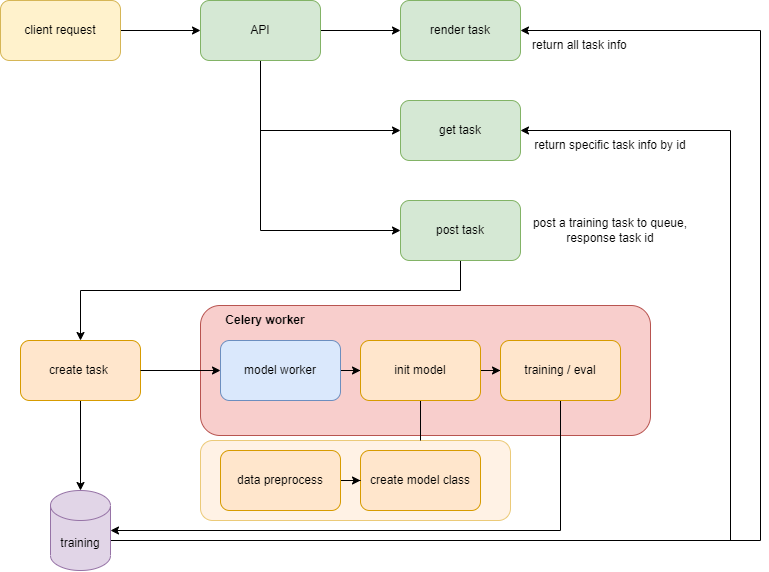

The diagram above was exported from draw.io. Its source (the exported page's mxGraphModel, read from the mxfile embedded in the PNG):
<mxGraphModel dx="1039" dy="564" grid="1" gridSize="10" guides="1" tooltips="1" connect="1" arrows="1" fold="1" page="1" pageScale="1" pageWidth="827" pageHeight="1169" math="0" shadow="0">
  <root>
    <mxCell id="0" />
    <mxCell id="1" parent="0" />
    <mxCell id="aI_hhdcUvqC5c3N30KmZ-34" value="" style="rounded=1;whiteSpace=wrap;html=1;fillColor=#ffe6cc;strokeColor=#d79b00;opacity=50;" vertex="1" parent="1">
      <mxGeometry x="230" y="490" width="310" height="80" as="geometry" />
    </mxCell>
    <mxCell id="aI_hhdcUvqC5c3N30KmZ-3" value="" style="edgeStyle=orthogonalEdgeStyle;rounded=0;orthogonalLoop=1;jettySize=auto;html=1;" edge="1" parent="1" source="aI_hhdcUvqC5c3N30KmZ-1" target="aI_hhdcUvqC5c3N30KmZ-2">
      <mxGeometry relative="1" as="geometry" />
    </mxCell>
    <mxCell id="aI_hhdcUvqC5c3N30KmZ-1" value="client request" style="rounded=1;whiteSpace=wrap;html=1;fillColor=#fff2cc;strokeColor=#d6b656;" vertex="1" parent="1">
      <mxGeometry x="30" y="50" width="120" height="60" as="geometry" />
    </mxCell>
    <mxCell id="aI_hhdcUvqC5c3N30KmZ-5" value="" style="edgeStyle=orthogonalEdgeStyle;rounded=0;orthogonalLoop=1;jettySize=auto;html=1;" edge="1" parent="1" source="aI_hhdcUvqC5c3N30KmZ-2" target="aI_hhdcUvqC5c3N30KmZ-4">
      <mxGeometry relative="1" as="geometry" />
    </mxCell>
    <mxCell id="aI_hhdcUvqC5c3N30KmZ-7" value="" style="edgeStyle=orthogonalEdgeStyle;rounded=0;orthogonalLoop=1;jettySize=auto;html=1;" edge="1" parent="1" source="aI_hhdcUvqC5c3N30KmZ-2" target="aI_hhdcUvqC5c3N30KmZ-6">
      <mxGeometry relative="1" as="geometry">
        <Array as="points">
          <mxPoint x="290" y="180" />
        </Array>
      </mxGeometry>
    </mxCell>
    <mxCell id="aI_hhdcUvqC5c3N30KmZ-9" value="" style="edgeStyle=orthogonalEdgeStyle;rounded=0;orthogonalLoop=1;jettySize=auto;html=1;" edge="1" parent="1" source="aI_hhdcUvqC5c3N30KmZ-2" target="aI_hhdcUvqC5c3N30KmZ-8">
      <mxGeometry relative="1" as="geometry">
        <Array as="points">
          <mxPoint x="290" y="280" />
        </Array>
      </mxGeometry>
    </mxCell>
    <mxCell id="aI_hhdcUvqC5c3N30KmZ-2" value="API" style="whiteSpace=wrap;html=1;fillColor=#d5e8d4;strokeColor=#82b366;rounded=1;" vertex="1" parent="1">
      <mxGeometry x="230" y="50" width="120" height="60" as="geometry" />
    </mxCell>
    <mxCell id="aI_hhdcUvqC5c3N30KmZ-4" value="render task" style="whiteSpace=wrap;html=1;fillColor=#d5e8d4;strokeColor=#82b366;rounded=1;" vertex="1" parent="1">
      <mxGeometry x="430" y="50" width="120" height="60" as="geometry" />
    </mxCell>
    <mxCell id="aI_hhdcUvqC5c3N30KmZ-6" value="get task" style="whiteSpace=wrap;html=1;fillColor=#d5e8d4;strokeColor=#82b366;rounded=1;" vertex="1" parent="1">
      <mxGeometry x="430" y="150" width="120" height="60" as="geometry" />
    </mxCell>
    <mxCell id="aI_hhdcUvqC5c3N30KmZ-16" value="" style="edgeStyle=orthogonalEdgeStyle;rounded=0;orthogonalLoop=1;jettySize=auto;html=1;" edge="1" parent="1" source="aI_hhdcUvqC5c3N30KmZ-8" target="aI_hhdcUvqC5c3N30KmZ-15">
      <mxGeometry relative="1" as="geometry">
        <Array as="points">
          <mxPoint x="490" y="340" />
          <mxPoint x="110" y="340" />
        </Array>
      </mxGeometry>
    </mxCell>
    <mxCell id="aI_hhdcUvqC5c3N30KmZ-8" value="post task" style="whiteSpace=wrap;html=1;fillColor=#d5e8d4;strokeColor=#82b366;rounded=1;" vertex="1" parent="1">
      <mxGeometry x="430" y="250" width="120" height="60" as="geometry" />
    </mxCell>
    <mxCell id="aI_hhdcUvqC5c3N30KmZ-10" value="return all task info" style="text;html=1;strokeColor=none;fillColor=none;align=left;verticalAlign=middle;whiteSpace=wrap;rounded=0;" vertex="1" parent="1">
      <mxGeometry x="560" y="80" width="130" height="30" as="geometry" />
    </mxCell>
    <mxCell id="aI_hhdcUvqC5c3N30KmZ-11" value="return specific task info by id" style="text;html=1;strokeColor=none;fillColor=none;align=center;verticalAlign=middle;whiteSpace=wrap;rounded=0;" vertex="1" parent="1">
      <mxGeometry x="560" y="180" width="160" height="30" as="geometry" />
    </mxCell>
    <mxCell id="aI_hhdcUvqC5c3N30KmZ-12" value="post a training task to queue,&lt;br&gt;response task id" style="text;html=1;strokeColor=none;fillColor=none;align=center;verticalAlign=middle;whiteSpace=wrap;rounded=0;" vertex="1" parent="1">
      <mxGeometry x="560" y="265" width="160" height="30" as="geometry" />
    </mxCell>
    <mxCell id="aI_hhdcUvqC5c3N30KmZ-18" style="edgeStyle=orthogonalEdgeStyle;rounded=0;orthogonalLoop=1;jettySize=auto;html=1;entryX=0.5;entryY=0;entryDx=0;entryDy=0;entryPerimeter=0;" edge="1" parent="1" source="aI_hhdcUvqC5c3N30KmZ-15" target="aI_hhdcUvqC5c3N30KmZ-17">
      <mxGeometry relative="1" as="geometry" />
    </mxCell>
    <mxCell id="aI_hhdcUvqC5c3N30KmZ-15" value="create task&amp;nbsp;" style="whiteSpace=wrap;html=1;fillColor=#ffe6cc;strokeColor=#d79b00;rounded=1;" vertex="1" parent="1">
      <mxGeometry x="50" y="390" width="120" height="60" as="geometry" />
    </mxCell>
    <mxCell id="aI_hhdcUvqC5c3N30KmZ-27" style="edgeStyle=orthogonalEdgeStyle;rounded=0;orthogonalLoop=1;jettySize=auto;html=1;entryX=1;entryY=0.5;entryDx=0;entryDy=0;" edge="1" parent="1" source="aI_hhdcUvqC5c3N30KmZ-17" target="aI_hhdcUvqC5c3N30KmZ-4">
      <mxGeometry relative="1" as="geometry">
        <Array as="points">
          <mxPoint x="790" y="590" />
          <mxPoint x="790" y="80" />
        </Array>
      </mxGeometry>
    </mxCell>
    <mxCell id="aI_hhdcUvqC5c3N30KmZ-28" style="edgeStyle=orthogonalEdgeStyle;rounded=0;orthogonalLoop=1;jettySize=auto;html=1;entryX=1;entryY=0.5;entryDx=0;entryDy=0;" edge="1" parent="1" source="aI_hhdcUvqC5c3N30KmZ-17" target="aI_hhdcUvqC5c3N30KmZ-6">
      <mxGeometry relative="1" as="geometry">
        <Array as="points">
          <mxPoint x="760" y="590" />
          <mxPoint x="760" y="180" />
        </Array>
      </mxGeometry>
    </mxCell>
    <mxCell id="aI_hhdcUvqC5c3N30KmZ-17" value="training" style="shape=cylinder3;whiteSpace=wrap;html=1;boundedLbl=1;backgroundOutline=1;size=15;fillColor=#e1d5e7;strokeColor=#9673a6;" vertex="1" parent="1">
      <mxGeometry x="80" y="540" width="60" height="80" as="geometry" />
    </mxCell>
    <mxCell id="aI_hhdcUvqC5c3N30KmZ-19" value="" style="whiteSpace=wrap;html=1;fillColor=#f8cecc;strokeColor=#b85450;rounded=1;" vertex="1" parent="1">
      <mxGeometry x="230" y="355" width="450" height="130" as="geometry" />
    </mxCell>
    <mxCell id="aI_hhdcUvqC5c3N30KmZ-23" value="" style="edgeStyle=orthogonalEdgeStyle;rounded=0;orthogonalLoop=1;jettySize=auto;html=1;" edge="1" parent="1" source="aI_hhdcUvqC5c3N30KmZ-21" target="aI_hhdcUvqC5c3N30KmZ-22">
      <mxGeometry relative="1" as="geometry" />
    </mxCell>
    <mxCell id="aI_hhdcUvqC5c3N30KmZ-21" value="model worker" style="rounded=1;whiteSpace=wrap;html=1;fillColor=#dae8fc;strokeColor=#6c8ebf;" vertex="1" parent="1">
      <mxGeometry x="250" y="390" width="120" height="60" as="geometry" />
    </mxCell>
    <mxCell id="aI_hhdcUvqC5c3N30KmZ-25" value="" style="edgeStyle=orthogonalEdgeStyle;rounded=0;orthogonalLoop=1;jettySize=auto;html=1;" edge="1" parent="1" source="aI_hhdcUvqC5c3N30KmZ-22" target="aI_hhdcUvqC5c3N30KmZ-24">
      <mxGeometry relative="1" as="geometry" />
    </mxCell>
    <mxCell id="aI_hhdcUvqC5c3N30KmZ-30" style="edgeStyle=orthogonalEdgeStyle;rounded=0;orthogonalLoop=1;jettySize=auto;html=1;endArrow=none;endFill=0;" edge="1" parent="1" source="aI_hhdcUvqC5c3N30KmZ-22">
      <mxGeometry relative="1" as="geometry">
        <mxPoint x="450" y="490" as="targetPoint" />
      </mxGeometry>
    </mxCell>
    <mxCell id="aI_hhdcUvqC5c3N30KmZ-22" value="init model" style="whiteSpace=wrap;html=1;fillColor=#ffe6cc;strokeColor=#d79b00;rounded=1;" vertex="1" parent="1">
      <mxGeometry x="390" y="390" width="120" height="60" as="geometry" />
    </mxCell>
    <mxCell id="aI_hhdcUvqC5c3N30KmZ-26" style="edgeStyle=orthogonalEdgeStyle;rounded=0;orthogonalLoop=1;jettySize=auto;html=1;entryX=1;entryY=0.5;entryDx=0;entryDy=0;entryPerimeter=0;" edge="1" parent="1" source="aI_hhdcUvqC5c3N30KmZ-24" target="aI_hhdcUvqC5c3N30KmZ-17">
      <mxGeometry relative="1" as="geometry">
        <Array as="points">
          <mxPoint x="590" y="580" />
        </Array>
      </mxGeometry>
    </mxCell>
    <mxCell id="aI_hhdcUvqC5c3N30KmZ-24" value="training / eval" style="whiteSpace=wrap;html=1;fillColor=#ffe6cc;strokeColor=#d79b00;rounded=1;" vertex="1" parent="1">
      <mxGeometry x="530" y="390" width="120" height="60" as="geometry" />
    </mxCell>
    <mxCell id="aI_hhdcUvqC5c3N30KmZ-20" value="" style="edgeStyle=orthogonalEdgeStyle;rounded=0;orthogonalLoop=1;jettySize=auto;html=1;entryX=0;entryY=0.5;entryDx=0;entryDy=0;" edge="1" parent="1" source="aI_hhdcUvqC5c3N30KmZ-15" target="aI_hhdcUvqC5c3N30KmZ-21">
      <mxGeometry relative="1" as="geometry" />
    </mxCell>
    <mxCell id="aI_hhdcUvqC5c3N30KmZ-31" value="create model class" style="rounded=1;whiteSpace=wrap;html=1;fillColor=#ffe6cc;strokeColor=#d79b00;" vertex="1" parent="1">
      <mxGeometry x="390" y="500" width="120" height="60" as="geometry" />
    </mxCell>
    <mxCell id="aI_hhdcUvqC5c3N30KmZ-33" style="edgeStyle=orthogonalEdgeStyle;rounded=0;orthogonalLoop=1;jettySize=auto;html=1;entryX=0;entryY=0.5;entryDx=0;entryDy=0;" edge="1" parent="1" source="aI_hhdcUvqC5c3N30KmZ-32" target="aI_hhdcUvqC5c3N30KmZ-31">
      <mxGeometry relative="1" as="geometry" />
    </mxCell>
    <mxCell id="aI_hhdcUvqC5c3N30KmZ-32" value="data preprocess" style="rounded=1;whiteSpace=wrap;html=1;fillColor=#ffe6cc;strokeColor=#d79b00;" vertex="1" parent="1">
      <mxGeometry x="250" y="500" width="120" height="60" as="geometry" />
    </mxCell>
    <mxCell id="aI_hhdcUvqC5c3N30KmZ-35" value="&lt;b&gt;Celery worker&lt;/b&gt;" style="text;html=1;strokeColor=none;fillColor=none;align=center;verticalAlign=middle;whiteSpace=wrap;rounded=0;opacity=50;" vertex="1" parent="1">
      <mxGeometry x="250" y="355" width="90" height="30" as="geometry" />
    </mxCell>
  </root>
</mxGraphModel>